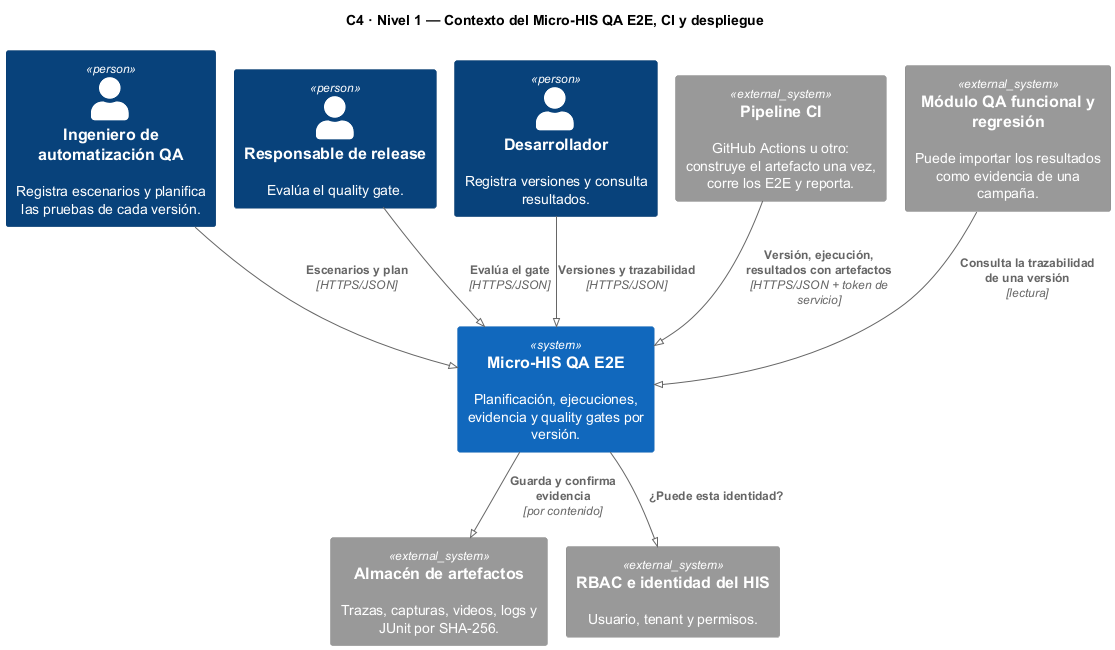

The diagram above was rendered by PlantUML. Its source (embedded in the PNG):
@startuml semana-03-c4-contexto
!pragma layout smetana
!include <C4/C4_Context>

title C4 · Nivel 1 — Contexto del Micro-HIS QA E2E, CI y despliegue

Person(iqa, "Ingeniero de automatización QA", "Registra escenarios y planifica las pruebas de cada versión.")
Person(rel, "Responsable de release", "Evalúa el quality gate.")
Person(dev, "Desarrollador", "Registra versiones y consulta resultados.")
System_Ext(ci, "Pipeline CI", "GitHub Actions u otro: construye el artefacto una vez, corre los E2E y reporta.")
System(e2e, "Micro-HIS QA E2E", "Planificación, ejecuciones, evidencia y quality gates por versión.")
System_Ext(almacen, "Almacén de artefactos", "Trazas, capturas, videos, logs y JUnit por SHA-256.")
System_Ext(rbac, "RBAC e identidad del HIS", "Usuario, tenant y permisos.")
System_Ext(qa, "Módulo QA funcional y regresión", "Puede importar los resultados como evidencia de una campaña.")

Rel(iqa, e2e, "Escenarios y plan", "HTTPS/JSON")
Rel(rel, e2e, "Evalúa el gate", "HTTPS/JSON")
Rel(dev, e2e, "Versiones y trazabilidad", "HTTPS/JSON")
Rel(ci, e2e, "Versión, ejecución, resultados con artefactos", "HTTPS/JSON + token de servicio")
Rel(e2e, almacen, "Guarda y confirma evidencia", "por contenido")
Rel(e2e, rbac, "¿Puede esta identidad?")
Rel(qa, e2e, "Consulta la trazabilidad de una versión", "lectura")
@enduml